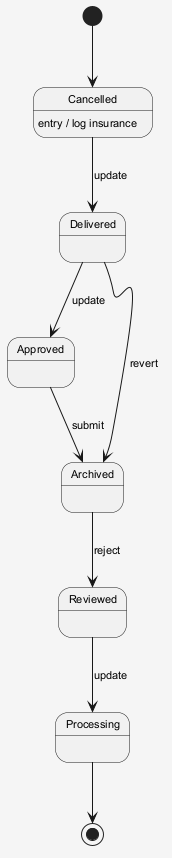

The diagram above was rendered by PlantUML. Its source (embedded in the PNG):
@startuml
skinparam shadowing false
skinparam backgroundColor #F5F5F5
skinparam defaultFontSize 11
[*] --> Cancelled
Cancelled --> Delivered : update
Cancelled : entry / log insurance
Delivered --> Approved : update
Approved --> Archived : submit
Archived --> Reviewed : reject
Reviewed --> Processing : update
Delivered --> Archived : revert
Processing --> [*]
@enduml